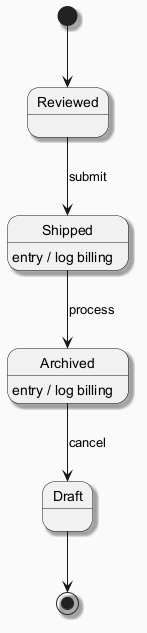

The diagram above was rendered by PlantUML. Its source (embedded in the PNG):
@startuml
skinparam backgroundColor #FAFAFA
skinparam classBackgroundColor #FFF3E0
skinparam classBorderColor #E65100
skinparam shadowing true
[*] --> Reviewed
Reviewed --> Shipped : submit
Shipped --> Archived : process
Shipped : entry / log billing
Archived --> Draft : cancel
Archived : entry / log billing
Draft --> [*]
@enduml